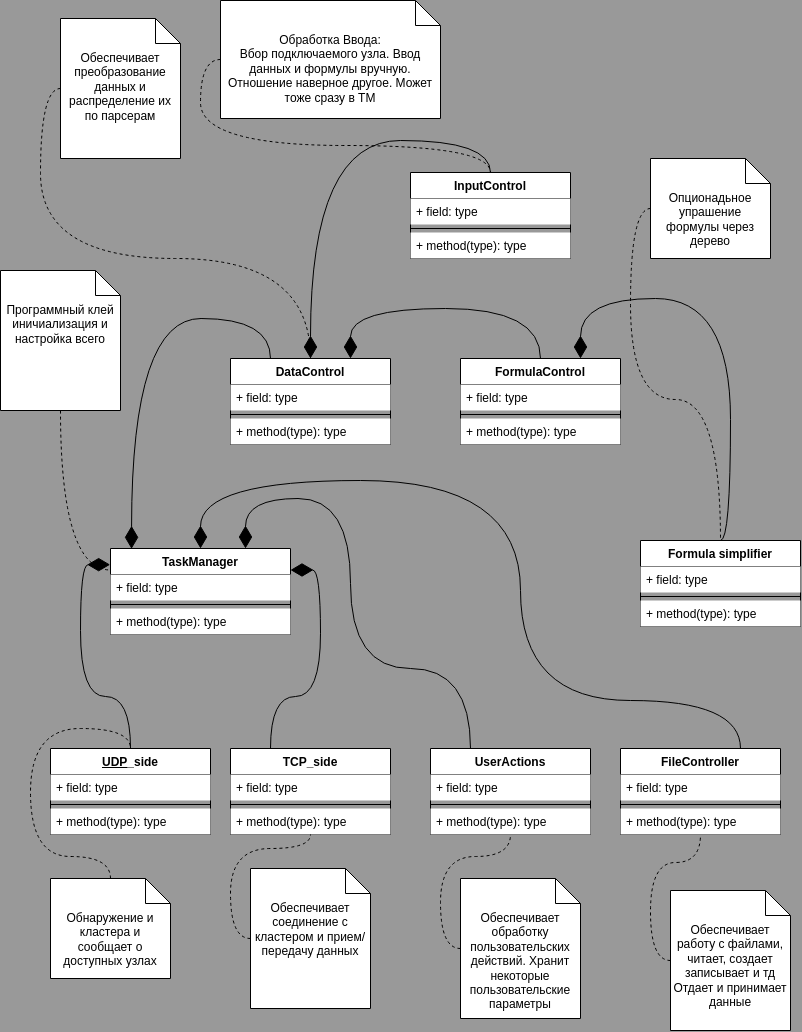

The diagram above was exported from draw.io. Its source (the exported page's mxGraphModel, read from the mxfile embedded in the PNG):
<mxGraphModel dx="1614" dy="1154" grid="1" gridSize="10" guides="1" tooltips="1" connect="1" arrows="1" fold="1" page="1" pageScale="1" pageWidth="850" pageHeight="1100" background="#999999" math="0" shadow="0">
  <root>
    <mxCell id="0" />
    <mxCell id="1" parent="0" />
    <mxCell id="3X-HPTi5btH3kVTxgH4R-2" style="edgeStyle=orthogonalEdgeStyle;rounded=0;orthogonalLoop=1;jettySize=auto;html=1;exitX=0.25;exitY=0;exitDx=0;exitDy=0;entryX=1;entryY=0.25;entryDx=0;entryDy=0;endArrow=diamondThin;endFill=1;endSize=20;startSize=20;curved=1;" parent="1" source="ksieKoElGxkwTqiktaCF-1" target="ksieKoElGxkwTqiktaCF-5" edge="1">
      <mxGeometry relative="1" as="geometry" />
    </mxCell>
    <mxCell id="ksieKoElGxkwTqiktaCF-1" value="TCP_side" style="swimlane;fontStyle=1;align=center;verticalAlign=top;childLayout=stackLayout;horizontal=1;startSize=26;horizontalStack=0;resizeParent=1;resizeParentMax=0;resizeLast=0;collapsible=1;marginBottom=0;whiteSpace=wrap;html=1;" parent="1" vertex="1">
      <mxGeometry x="270" y="768" width="160" height="86" as="geometry" />
    </mxCell>
    <mxCell id="ksieKoElGxkwTqiktaCF-2" value="+ field: type" style="text;strokeColor=none;fillColor=default;align=left;verticalAlign=top;spacingLeft=4;spacingRight=4;overflow=hidden;rotatable=0;points=[[0,0.5],[1,0.5]];portConstraint=eastwest;whiteSpace=wrap;html=1;" parent="ksieKoElGxkwTqiktaCF-1" vertex="1">
      <mxGeometry y="26" width="160" height="26" as="geometry" />
    </mxCell>
    <mxCell id="ksieKoElGxkwTqiktaCF-3" value="" style="line;strokeWidth=1;fillColor=none;align=left;verticalAlign=middle;spacingTop=-1;spacingLeft=3;spacingRight=3;rotatable=0;labelPosition=right;points=[];portConstraint=eastwest;strokeColor=inherit;" parent="ksieKoElGxkwTqiktaCF-1" vertex="1">
      <mxGeometry y="52" width="160" height="8" as="geometry" />
    </mxCell>
    <mxCell id="ksieKoElGxkwTqiktaCF-4" value="+ method(type): type" style="text;strokeColor=none;fillColor=default;align=left;verticalAlign=top;spacingLeft=4;spacingRight=4;overflow=hidden;rotatable=0;points=[[0,0.5],[1,0.5]];portConstraint=eastwest;whiteSpace=wrap;html=1;" parent="ksieKoElGxkwTqiktaCF-1" vertex="1">
      <mxGeometry y="60" width="160" height="26" as="geometry" />
    </mxCell>
    <mxCell id="ksieKoElGxkwTqiktaCF-5" value="TaskManager" style="swimlane;fontStyle=1;align=center;verticalAlign=top;childLayout=stackLayout;horizontal=1;startSize=26;horizontalStack=0;resizeParent=1;resizeParentMax=0;resizeLast=0;collapsible=1;marginBottom=0;whiteSpace=wrap;html=1;" parent="1" vertex="1">
      <mxGeometry x="150" y="568" width="180" height="86" as="geometry" />
    </mxCell>
    <mxCell id="ksieKoElGxkwTqiktaCF-6" value="+ field: type" style="text;strokeColor=none;fillColor=default;align=left;verticalAlign=top;spacingLeft=4;spacingRight=4;overflow=hidden;rotatable=0;points=[[0,0.5],[1,0.5]];portConstraint=eastwest;whiteSpace=wrap;html=1;" parent="ksieKoElGxkwTqiktaCF-5" vertex="1">
      <mxGeometry y="26" width="180" height="26" as="geometry" />
    </mxCell>
    <mxCell id="ksieKoElGxkwTqiktaCF-7" value="" style="line;strokeWidth=1;fillColor=none;align=left;verticalAlign=middle;spacingTop=-1;spacingLeft=3;spacingRight=3;rotatable=0;labelPosition=right;points=[];portConstraint=eastwest;strokeColor=inherit;" parent="ksieKoElGxkwTqiktaCF-5" vertex="1">
      <mxGeometry y="52" width="180" height="8" as="geometry" />
    </mxCell>
    <mxCell id="ksieKoElGxkwTqiktaCF-8" value="+ method(type): type" style="text;strokeColor=none;fillColor=default;align=left;verticalAlign=top;spacingLeft=4;spacingRight=4;overflow=hidden;rotatable=0;points=[[0,0.5],[1,0.5]];portConstraint=eastwest;whiteSpace=wrap;html=1;" parent="ksieKoElGxkwTqiktaCF-5" vertex="1">
      <mxGeometry y="60" width="180" height="26" as="geometry" />
    </mxCell>
    <mxCell id="3X-HPTi5btH3kVTxgH4R-1" style="edgeStyle=orthogonalEdgeStyle;rounded=0;orthogonalLoop=1;jettySize=auto;html=1;exitX=0.5;exitY=0;exitDx=0;exitDy=0;entryX=-0.002;entryY=0.188;entryDx=0;entryDy=0;endArrow=diamondThin;endFill=1;endSize=20;startSize=20;curved=1;entryPerimeter=0;" parent="1" source="ksieKoElGxkwTqiktaCF-9" target="ksieKoElGxkwTqiktaCF-5" edge="1">
      <mxGeometry relative="1" as="geometry">
        <mxPoint x="250" y="668" as="targetPoint" />
      </mxGeometry>
    </mxCell>
    <mxCell id="ksieKoElGxkwTqiktaCF-9" value="&lt;u&gt;UDP&lt;/u&gt;_side" style="swimlane;fontStyle=1;align=center;verticalAlign=top;childLayout=stackLayout;horizontal=1;startSize=26;horizontalStack=0;resizeParent=1;resizeParentMax=0;resizeLast=0;collapsible=1;marginBottom=0;whiteSpace=wrap;html=1;" parent="1" vertex="1">
      <mxGeometry x="90" y="768" width="160" height="86" as="geometry" />
    </mxCell>
    <mxCell id="ksieKoElGxkwTqiktaCF-10" value="+ field: type" style="text;strokeColor=none;fillColor=default;align=left;verticalAlign=top;spacingLeft=4;spacingRight=4;overflow=hidden;rotatable=0;points=[[0,0.5],[1,0.5]];portConstraint=eastwest;whiteSpace=wrap;html=1;" parent="ksieKoElGxkwTqiktaCF-9" vertex="1">
      <mxGeometry y="26" width="160" height="26" as="geometry" />
    </mxCell>
    <mxCell id="ksieKoElGxkwTqiktaCF-11" value="" style="line;strokeWidth=1;fillColor=none;align=left;verticalAlign=middle;spacingTop=-1;spacingLeft=3;spacingRight=3;rotatable=0;labelPosition=right;points=[];portConstraint=eastwest;strokeColor=inherit;" parent="ksieKoElGxkwTqiktaCF-9" vertex="1">
      <mxGeometry y="52" width="160" height="8" as="geometry" />
    </mxCell>
    <mxCell id="ksieKoElGxkwTqiktaCF-12" value="+ method(type): type" style="text;strokeColor=none;fillColor=default;align=left;verticalAlign=top;spacingLeft=4;spacingRight=4;overflow=hidden;rotatable=0;points=[[0,0.5],[1,0.5]];portConstraint=eastwest;whiteSpace=wrap;html=1;" parent="ksieKoElGxkwTqiktaCF-9" vertex="1">
      <mxGeometry y="60" width="160" height="26" as="geometry" />
    </mxCell>
    <mxCell id="ksieKoElGxkwTqiktaCF-13" value="FileController" style="swimlane;fontStyle=1;align=center;verticalAlign=top;childLayout=stackLayout;horizontal=1;startSize=26;horizontalStack=0;resizeParent=1;resizeParentMax=0;resizeLast=0;collapsible=1;marginBottom=0;whiteSpace=wrap;html=1;" parent="1" vertex="1">
      <mxGeometry x="660" y="768" width="160" height="86" as="geometry" />
    </mxCell>
    <mxCell id="ksieKoElGxkwTqiktaCF-14" value="+ field: type" style="text;strokeColor=none;fillColor=default;align=left;verticalAlign=top;spacingLeft=4;spacingRight=4;overflow=hidden;rotatable=0;points=[[0,0.5],[1,0.5]];portConstraint=eastwest;whiteSpace=wrap;html=1;" parent="ksieKoElGxkwTqiktaCF-13" vertex="1">
      <mxGeometry y="26" width="160" height="26" as="geometry" />
    </mxCell>
    <mxCell id="ksieKoElGxkwTqiktaCF-15" value="" style="line;strokeWidth=1;fillColor=none;align=left;verticalAlign=middle;spacingTop=-1;spacingLeft=3;spacingRight=3;rotatable=0;labelPosition=right;points=[];portConstraint=eastwest;strokeColor=inherit;" parent="ksieKoElGxkwTqiktaCF-13" vertex="1">
      <mxGeometry y="52" width="160" height="8" as="geometry" />
    </mxCell>
    <mxCell id="ksieKoElGxkwTqiktaCF-16" value="+ method(type): type" style="text;strokeColor=none;fillColor=default;align=left;verticalAlign=top;spacingLeft=4;spacingRight=4;overflow=hidden;rotatable=0;points=[[0,0.5],[1,0.5]];portConstraint=eastwest;whiteSpace=wrap;html=1;" parent="ksieKoElGxkwTqiktaCF-13" vertex="1">
      <mxGeometry y="60" width="160" height="26" as="geometry" />
    </mxCell>
    <mxCell id="ksieKoElGxkwTqiktaCF-19" style="edgeStyle=orthogonalEdgeStyle;rounded=0;orthogonalLoop=1;jettySize=auto;html=1;exitX=0;exitY=0.5;exitDx=0;exitDy=0;exitPerimeter=0;endArrow=none;endFill=0;dashed=1;curved=1;" parent="1" source="ksieKoElGxkwTqiktaCF-17" target="ksieKoElGxkwTqiktaCF-13" edge="1">
      <mxGeometry relative="1" as="geometry" />
    </mxCell>
    <mxCell id="ksieKoElGxkwTqiktaCF-17" value="&lt;div&gt;Обеспечивает работу с файлами, читает, создает записывает и тд&lt;/div&gt;&lt;div&gt;Отдает и принимает данные&lt;br&gt;&lt;/div&gt;" style="shape=note2;boundedLbl=1;whiteSpace=wrap;html=1;size=25;verticalAlign=top;align=center;" parent="1" vertex="1">
      <mxGeometry x="710" y="910" width="120" height="140" as="geometry" />
    </mxCell>
    <mxCell id="ksieKoElGxkwTqiktaCF-20" style="edgeStyle=orthogonalEdgeStyle;rounded=0;orthogonalLoop=1;jettySize=auto;html=1;exitX=0;exitY=0.5;exitDx=0;exitDy=0;exitPerimeter=0;endArrow=none;endFill=0;curved=1;dashed=1;" parent="1" source="ksieKoElGxkwTqiktaCF-18" target="ksieKoElGxkwTqiktaCF-1" edge="1">
      <mxGeometry relative="1" as="geometry" />
    </mxCell>
    <mxCell id="ksieKoElGxkwTqiktaCF-18" value="Обеспечивает соединение с кластером и прием/передачу данных" style="shape=note2;boundedLbl=1;whiteSpace=wrap;html=1;size=25;verticalAlign=top;align=center;" parent="1" vertex="1">
      <mxGeometry x="290" y="888" width="120" height="140" as="geometry" />
    </mxCell>
    <mxCell id="ksieKoElGxkwTqiktaCF-22" style="edgeStyle=orthogonalEdgeStyle;rounded=0;orthogonalLoop=1;jettySize=auto;html=1;exitX=0.5;exitY=0;exitDx=0;exitDy=0;exitPerimeter=0;entryX=0.5;entryY=0;entryDx=0;entryDy=0;dashed=1;endArrow=none;endFill=0;curved=1;" parent="1" source="ksieKoElGxkwTqiktaCF-21" target="ksieKoElGxkwTqiktaCF-9" edge="1">
      <mxGeometry relative="1" as="geometry" />
    </mxCell>
    <mxCell id="ksieKoElGxkwTqiktaCF-21" value="Обнаружение и кластера и сообщает о доступных узлах" style="shape=note2;boundedLbl=1;whiteSpace=wrap;html=1;size=25;verticalAlign=top;align=center;" parent="1" vertex="1">
      <mxGeometry x="90" y="898" width="120" height="100" as="geometry" />
    </mxCell>
    <mxCell id="ksieKoElGxkwTqiktaCF-23" value="UserActions" style="swimlane;fontStyle=1;align=center;verticalAlign=top;childLayout=stackLayout;horizontal=1;startSize=26;horizontalStack=0;resizeParent=1;resizeParentMax=0;resizeLast=0;collapsible=1;marginBottom=0;whiteSpace=wrap;html=1;" parent="1" vertex="1">
      <mxGeometry x="470" y="768" width="160" height="86" as="geometry" />
    </mxCell>
    <mxCell id="ksieKoElGxkwTqiktaCF-24" value="+ field: type" style="text;strokeColor=none;fillColor=default;align=left;verticalAlign=top;spacingLeft=4;spacingRight=4;overflow=hidden;rotatable=0;points=[[0,0.5],[1,0.5]];portConstraint=eastwest;whiteSpace=wrap;html=1;" parent="ksieKoElGxkwTqiktaCF-23" vertex="1">
      <mxGeometry y="26" width="160" height="26" as="geometry" />
    </mxCell>
    <mxCell id="ksieKoElGxkwTqiktaCF-25" value="" style="line;strokeWidth=1;fillColor=none;align=left;verticalAlign=middle;spacingTop=-1;spacingLeft=3;spacingRight=3;rotatable=0;labelPosition=right;points=[];portConstraint=eastwest;strokeColor=inherit;" parent="ksieKoElGxkwTqiktaCF-23" vertex="1">
      <mxGeometry y="52" width="160" height="8" as="geometry" />
    </mxCell>
    <mxCell id="ksieKoElGxkwTqiktaCF-26" value="+ method(type): type" style="text;strokeColor=none;fillColor=default;align=left;verticalAlign=top;spacingLeft=4;spacingRight=4;overflow=hidden;rotatable=0;points=[[0,0.5],[1,0.5]];portConstraint=eastwest;whiteSpace=wrap;html=1;" parent="ksieKoElGxkwTqiktaCF-23" vertex="1">
      <mxGeometry y="60" width="160" height="26" as="geometry" />
    </mxCell>
    <mxCell id="ksieKoElGxkwTqiktaCF-27" style="edgeStyle=orthogonalEdgeStyle;rounded=0;orthogonalLoop=1;jettySize=auto;html=1;exitX=0;exitY=0.5;exitDx=0;exitDy=0;exitPerimeter=0;endArrow=none;endFill=0;dashed=1;curved=1;" parent="1" source="ksieKoElGxkwTqiktaCF-28" target="ksieKoElGxkwTqiktaCF-23" edge="1">
      <mxGeometry relative="1" as="geometry" />
    </mxCell>
    <mxCell id="ksieKoElGxkwTqiktaCF-28" value="Обеспечивает обработку пользовательских действий. Хранит некоторые пользовательские параметры" style="shape=note2;boundedLbl=1;whiteSpace=wrap;html=1;size=25;verticalAlign=top;align=center;" parent="1" vertex="1">
      <mxGeometry x="500" y="898" width="120" height="140" as="geometry" />
    </mxCell>
    <mxCell id="3X-HPTi5btH3kVTxgH4R-3" style="edgeStyle=orthogonalEdgeStyle;rounded=0;orthogonalLoop=1;jettySize=auto;html=1;exitX=0.25;exitY=0;exitDx=0;exitDy=0;entryX=0.75;entryY=0;entryDx=0;entryDy=0;endArrow=diamondThin;endFill=1;endSize=20;startSize=20;curved=1;" parent="1" source="ksieKoElGxkwTqiktaCF-23" target="ksieKoElGxkwTqiktaCF-5" edge="1">
      <mxGeometry relative="1" as="geometry">
        <mxPoint x="420" y="728" as="sourcePoint" />
        <mxPoint x="300" y="578" as="targetPoint" />
        <Array as="points">
          <mxPoint x="510" y="688" />
          <mxPoint x="390" y="688" />
          <mxPoint x="390" y="518" />
          <mxPoint x="285" y="518" />
        </Array>
      </mxGeometry>
    </mxCell>
    <mxCell id="3X-HPTi5btH3kVTxgH4R-4" style="edgeStyle=orthogonalEdgeStyle;rounded=0;orthogonalLoop=1;jettySize=auto;html=1;entryX=0.5;entryY=0;entryDx=0;entryDy=0;endArrow=diamondThin;endFill=1;endSize=20;startSize=20;exitX=0.75;exitY=0;exitDx=0;exitDy=0;curved=1;" parent="1" source="ksieKoElGxkwTqiktaCF-13" target="ksieKoElGxkwTqiktaCF-5" edge="1">
      <mxGeometry relative="1" as="geometry">
        <mxPoint x="680" y="628" as="sourcePoint" />
        <mxPoint x="430" y="598" as="targetPoint" />
        <Array as="points">
          <mxPoint x="780" y="720" />
          <mxPoint x="560" y="720" />
          <mxPoint x="560" y="500" />
          <mxPoint x="240" y="500" />
        </Array>
      </mxGeometry>
    </mxCell>
    <mxCell id="3X-HPTi5btH3kVTxgH4R-5" value="DataControl" style="swimlane;fontStyle=1;align=center;verticalAlign=top;childLayout=stackLayout;horizontal=1;startSize=26;horizontalStack=0;resizeParent=1;resizeParentMax=0;resizeLast=0;collapsible=1;marginBottom=0;whiteSpace=wrap;html=1;" parent="1" vertex="1">
      <mxGeometry x="270" y="378" width="160" height="86" as="geometry" />
    </mxCell>
    <mxCell id="3X-HPTi5btH3kVTxgH4R-6" value="+ field: type" style="text;strokeColor=none;fillColor=default;align=left;verticalAlign=top;spacingLeft=4;spacingRight=4;overflow=hidden;rotatable=0;points=[[0,0.5],[1,0.5]];portConstraint=eastwest;whiteSpace=wrap;html=1;" parent="3X-HPTi5btH3kVTxgH4R-5" vertex="1">
      <mxGeometry y="26" width="160" height="26" as="geometry" />
    </mxCell>
    <mxCell id="3X-HPTi5btH3kVTxgH4R-7" value="" style="line;strokeWidth=1;fillColor=none;align=left;verticalAlign=middle;spacingTop=-1;spacingLeft=3;spacingRight=3;rotatable=0;labelPosition=right;points=[];portConstraint=eastwest;strokeColor=inherit;" parent="3X-HPTi5btH3kVTxgH4R-5" vertex="1">
      <mxGeometry y="52" width="160" height="8" as="geometry" />
    </mxCell>
    <mxCell id="3X-HPTi5btH3kVTxgH4R-8" value="+ method(type): type" style="text;strokeColor=none;fillColor=default;align=left;verticalAlign=top;spacingLeft=4;spacingRight=4;overflow=hidden;rotatable=0;points=[[0,0.5],[1,0.5]];portConstraint=eastwest;whiteSpace=wrap;html=1;" parent="3X-HPTi5btH3kVTxgH4R-5" vertex="1">
      <mxGeometry y="60" width="160" height="26" as="geometry" />
    </mxCell>
    <mxCell id="3X-HPTi5btH3kVTxgH4R-9" style="edgeStyle=orthogonalEdgeStyle;rounded=0;orthogonalLoop=1;jettySize=auto;html=1;exitX=0;exitY=0.5;exitDx=0;exitDy=0;exitPerimeter=0;endArrow=none;endFill=0;dashed=1;curved=1;" parent="1" source="3X-HPTi5btH3kVTxgH4R-10" target="3X-HPTi5btH3kVTxgH4R-5" edge="1">
      <mxGeometry relative="1" as="geometry" />
    </mxCell>
    <mxCell id="3X-HPTi5btH3kVTxgH4R-10" value="&lt;div&gt;Обеспечивает преобразование данных и распределение их по парсерам&lt;br&gt;&lt;/div&gt;" style="shape=note2;boundedLbl=1;whiteSpace=wrap;html=1;size=25;verticalAlign=top;align=center;" parent="1" vertex="1">
      <mxGeometry x="100" y="38" width="120" height="140" as="geometry" />
    </mxCell>
    <mxCell id="3X-HPTi5btH3kVTxgH4R-11" style="edgeStyle=orthogonalEdgeStyle;rounded=0;orthogonalLoop=1;jettySize=auto;html=1;entryX=0.117;entryY=0.004;entryDx=0;entryDy=0;endArrow=diamondThin;endFill=1;endSize=20;startSize=20;exitX=0.25;exitY=0;exitDx=0;exitDy=0;curved=1;entryPerimeter=0;" parent="1" source="3X-HPTi5btH3kVTxgH4R-5" target="ksieKoElGxkwTqiktaCF-5" edge="1">
      <mxGeometry relative="1" as="geometry">
        <mxPoint x="680" y="238" as="sourcePoint" />
        <mxPoint x="210" y="178" as="targetPoint" />
        <Array as="points">
          <mxPoint x="310" y="338" />
          <mxPoint x="171" y="338" />
        </Array>
      </mxGeometry>
    </mxCell>
    <mxCell id="3X-HPTi5btH3kVTxgH4R-20" style="edgeStyle=orthogonalEdgeStyle;rounded=0;orthogonalLoop=1;jettySize=auto;html=1;exitX=0.5;exitY=0;exitDx=0;exitDy=0;entryX=0.75;entryY=0;entryDx=0;entryDy=0;endArrow=diamondThin;endFill=1;endSize=20;startSize=20;curved=1;" parent="1" source="3X-HPTi5btH3kVTxgH4R-12" target="3X-HPTi5btH3kVTxgH4R-5" edge="1">
      <mxGeometry relative="1" as="geometry">
        <Array as="points">
          <mxPoint x="580" y="328" />
          <mxPoint x="390" y="328" />
        </Array>
      </mxGeometry>
    </mxCell>
    <mxCell id="3X-HPTi5btH3kVTxgH4R-12" value="FormulaControl" style="swimlane;fontStyle=1;align=center;verticalAlign=top;childLayout=stackLayout;horizontal=1;startSize=26;horizontalStack=0;resizeParent=1;resizeParentMax=0;resizeLast=0;collapsible=1;marginBottom=0;whiteSpace=wrap;html=1;" parent="1" vertex="1">
      <mxGeometry x="500" y="378" width="160" height="86" as="geometry" />
    </mxCell>
    <mxCell id="3X-HPTi5btH3kVTxgH4R-13" value="+ field: type" style="text;strokeColor=none;fillColor=default;align=left;verticalAlign=top;spacingLeft=4;spacingRight=4;overflow=hidden;rotatable=0;points=[[0,0.5],[1,0.5]];portConstraint=eastwest;whiteSpace=wrap;html=1;" parent="3X-HPTi5btH3kVTxgH4R-12" vertex="1">
      <mxGeometry y="26" width="160" height="26" as="geometry" />
    </mxCell>
    <mxCell id="3X-HPTi5btH3kVTxgH4R-14" value="" style="line;strokeWidth=1;fillColor=none;align=left;verticalAlign=middle;spacingTop=-1;spacingLeft=3;spacingRight=3;rotatable=0;labelPosition=right;points=[];portConstraint=eastwest;strokeColor=inherit;" parent="3X-HPTi5btH3kVTxgH4R-12" vertex="1">
      <mxGeometry y="52" width="160" height="8" as="geometry" />
    </mxCell>
    <mxCell id="3X-HPTi5btH3kVTxgH4R-15" value="+ method(type): type" style="text;strokeColor=none;fillColor=default;align=left;verticalAlign=top;spacingLeft=4;spacingRight=4;overflow=hidden;rotatable=0;points=[[0,0.5],[1,0.5]];portConstraint=eastwest;whiteSpace=wrap;html=1;" parent="3X-HPTi5btH3kVTxgH4R-12" vertex="1">
      <mxGeometry y="60" width="160" height="26" as="geometry" />
    </mxCell>
    <mxCell id="3X-HPTi5btH3kVTxgH4R-21" style="edgeStyle=orthogonalEdgeStyle;rounded=0;orthogonalLoop=1;jettySize=auto;html=1;exitX=0.5;exitY=0;exitDx=0;exitDy=0;entryX=0.5;entryY=0;entryDx=0;entryDy=0;endArrow=diamondThin;endFill=1;endSize=20;startSize=20;curved=1;" parent="1" source="3X-HPTi5btH3kVTxgH4R-16" target="3X-HPTi5btH3kVTxgH4R-5" edge="1">
      <mxGeometry relative="1" as="geometry">
        <Array as="points">
          <mxPoint x="530" y="160" />
          <mxPoint x="350" y="160" />
        </Array>
      </mxGeometry>
    </mxCell>
    <mxCell id="3X-HPTi5btH3kVTxgH4R-16" value="InputControl" style="swimlane;fontStyle=1;align=center;verticalAlign=top;childLayout=stackLayout;horizontal=1;startSize=26;horizontalStack=0;resizeParent=1;resizeParentMax=0;resizeLast=0;collapsible=1;marginBottom=0;whiteSpace=wrap;html=1;" parent="1" vertex="1">
      <mxGeometry x="450" y="192" width="160" height="86" as="geometry" />
    </mxCell>
    <mxCell id="3X-HPTi5btH3kVTxgH4R-17" value="+ field: type" style="text;strokeColor=none;fillColor=default;align=left;verticalAlign=top;spacingLeft=4;spacingRight=4;overflow=hidden;rotatable=0;points=[[0,0.5],[1,0.5]];portConstraint=eastwest;whiteSpace=wrap;html=1;" parent="3X-HPTi5btH3kVTxgH4R-16" vertex="1">
      <mxGeometry y="26" width="160" height="26" as="geometry" />
    </mxCell>
    <mxCell id="3X-HPTi5btH3kVTxgH4R-18" value="" style="line;strokeWidth=1;fillColor=none;align=left;verticalAlign=middle;spacingTop=-1;spacingLeft=3;spacingRight=3;rotatable=0;labelPosition=right;points=[];portConstraint=eastwest;strokeColor=inherit;" parent="3X-HPTi5btH3kVTxgH4R-16" vertex="1">
      <mxGeometry y="52" width="160" height="8" as="geometry" />
    </mxCell>
    <mxCell id="3X-HPTi5btH3kVTxgH4R-19" value="+ method(type): type" style="text;strokeColor=none;fillColor=default;align=left;verticalAlign=top;spacingLeft=4;spacingRight=4;overflow=hidden;rotatable=0;points=[[0,0.5],[1,0.5]];portConstraint=eastwest;whiteSpace=wrap;html=1;" parent="3X-HPTi5btH3kVTxgH4R-16" vertex="1">
      <mxGeometry y="60" width="160" height="26" as="geometry" />
    </mxCell>
    <mxCell id="3X-HPTi5btH3kVTxgH4R-26" style="edgeStyle=orthogonalEdgeStyle;rounded=0;orthogonalLoop=1;jettySize=auto;html=1;exitX=0.5;exitY=0;exitDx=0;exitDy=0;entryX=0.75;entryY=0;entryDx=0;entryDy=0;endArrow=diamondThin;endFill=1;endSize=20;startSize=20;curved=1;" parent="1" source="3X-HPTi5btH3kVTxgH4R-22" target="3X-HPTi5btH3kVTxgH4R-12" edge="1">
      <mxGeometry relative="1" as="geometry">
        <Array as="points">
          <mxPoint x="770" y="318" />
          <mxPoint x="620" y="318" />
        </Array>
      </mxGeometry>
    </mxCell>
    <mxCell id="3X-HPTi5btH3kVTxgH4R-22" value="Formula simplifier" style="swimlane;fontStyle=1;align=center;verticalAlign=top;childLayout=stackLayout;horizontal=1;startSize=26;horizontalStack=0;resizeParent=1;resizeParentMax=0;resizeLast=0;collapsible=1;marginBottom=0;whiteSpace=wrap;html=1;" parent="1" vertex="1">
      <mxGeometry x="680" y="560" width="160" height="86" as="geometry" />
    </mxCell>
    <mxCell id="3X-HPTi5btH3kVTxgH4R-23" value="+ field: type" style="text;strokeColor=none;fillColor=default;align=left;verticalAlign=top;spacingLeft=4;spacingRight=4;overflow=hidden;rotatable=0;points=[[0,0.5],[1,0.5]];portConstraint=eastwest;whiteSpace=wrap;html=1;" parent="3X-HPTi5btH3kVTxgH4R-22" vertex="1">
      <mxGeometry y="26" width="160" height="26" as="geometry" />
    </mxCell>
    <mxCell id="3X-HPTi5btH3kVTxgH4R-24" value="" style="line;strokeWidth=1;fillColor=none;align=left;verticalAlign=middle;spacingTop=-1;spacingLeft=3;spacingRight=3;rotatable=0;labelPosition=right;points=[];portConstraint=eastwest;strokeColor=inherit;" parent="3X-HPTi5btH3kVTxgH4R-22" vertex="1">
      <mxGeometry y="52" width="160" height="8" as="geometry" />
    </mxCell>
    <mxCell id="3X-HPTi5btH3kVTxgH4R-25" value="+ method(type): type" style="text;strokeColor=none;fillColor=default;align=left;verticalAlign=top;spacingLeft=4;spacingRight=4;overflow=hidden;rotatable=0;points=[[0,0.5],[1,0.5]];portConstraint=eastwest;whiteSpace=wrap;html=1;" parent="3X-HPTi5btH3kVTxgH4R-22" vertex="1">
      <mxGeometry y="60" width="160" height="26" as="geometry" />
    </mxCell>
    <mxCell id="3X-HPTi5btH3kVTxgH4R-28" style="edgeStyle=orthogonalEdgeStyle;rounded=0;orthogonalLoop=1;jettySize=auto;html=1;exitX=0.5;exitY=1;exitDx=0;exitDy=0;exitPerimeter=0;entryX=0;entryY=0.25;entryDx=0;entryDy=0;curved=1;endArrow=none;endFill=0;dashed=1;" parent="1" source="3X-HPTi5btH3kVTxgH4R-27" target="ksieKoElGxkwTqiktaCF-5" edge="1">
      <mxGeometry relative="1" as="geometry" />
    </mxCell>
    <mxCell id="3X-HPTi5btH3kVTxgH4R-27" value="&lt;div&gt;Программный клей&lt;/div&gt;&lt;div&gt;иничиализация и настройка всего&lt;br&gt;&lt;/div&gt;" style="shape=note2;boundedLbl=1;whiteSpace=wrap;html=1;size=25;verticalAlign=top;align=center;" parent="1" vertex="1">
      <mxGeometry x="40" y="290" width="120" height="140" as="geometry" />
    </mxCell>
    <mxCell id="e-FGXpu7Ben9zxNk9a9I-2" style="edgeStyle=orthogonalEdgeStyle;rounded=0;orthogonalLoop=1;jettySize=auto;html=1;exitX=0;exitY=0.5;exitDx=0;exitDy=0;exitPerimeter=0;endArrow=none;endFill=0;dashed=1;curved=1;entryX=0.5;entryY=0;entryDx=0;entryDy=0;" parent="1" source="e-FGXpu7Ben9zxNk9a9I-3" target="3X-HPTi5btH3kVTxgH4R-22" edge="1">
      <mxGeometry relative="1" as="geometry">
        <mxPoint x="550" y="80" as="targetPoint" />
      </mxGeometry>
    </mxCell>
    <mxCell id="e-FGXpu7Ben9zxNk9a9I-3" value="Опционадьное упрашение формулы через дерево" style="shape=note2;boundedLbl=1;whiteSpace=wrap;html=1;size=25;verticalAlign=top;align=center;" parent="1" vertex="1">
      <mxGeometry x="690" y="178" width="120" height="100" as="geometry" />
    </mxCell>
    <mxCell id="e-FGXpu7Ben9zxNk9a9I-4" value="Обработка Ввода:&lt;br&gt;Вбор подключаемого узла. Ввод данных и формулы вручную.&lt;br&gt;Отношение наверное другое. Может тоже сразу в TM" style="shape=note2;boundedLbl=1;whiteSpace=wrap;html=1;size=25;verticalAlign=top;align=center;" parent="1" vertex="1">
      <mxGeometry x="260" y="20" width="220" height="118" as="geometry" />
    </mxCell>
    <mxCell id="e-FGXpu7Ben9zxNk9a9I-5" style="edgeStyle=orthogonalEdgeStyle;rounded=0;orthogonalLoop=1;jettySize=auto;html=1;exitX=0;exitY=0.5;exitDx=0;exitDy=0;exitPerimeter=0;endArrow=none;endFill=0;dashed=1;curved=1;entryX=0.5;entryY=0;entryDx=0;entryDy=0;" parent="1" source="e-FGXpu7Ben9zxNk9a9I-4" target="3X-HPTi5btH3kVTxgH4R-16" edge="1">
      <mxGeometry relative="1" as="geometry">
        <mxPoint x="620" y="308" as="targetPoint" />
      </mxGeometry>
    </mxCell>
  </root>
</mxGraphModel>